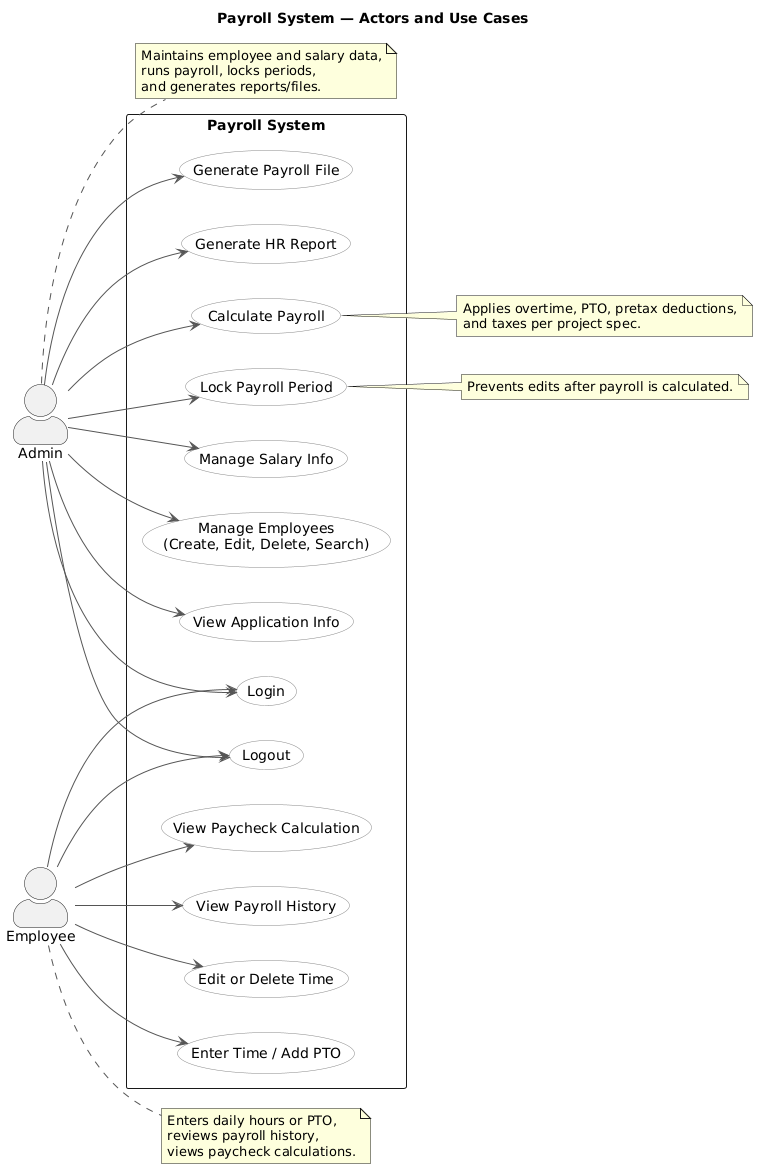

The diagram above was rendered by PlantUML. Its source (embedded in the PNG):
@startuml
title Payroll System — Actors and Use Cases

left to right direction
skinparam shadowing false
skinparam actorStyle awesome
skinparam usecase {
  BackgroundColor White
  BorderColor #888
  ArrowColor #555
}

actor Admin
actor Employee

rectangle "Payroll System" {
  usecase "Login" as UC_Login
  usecase "Logout" as UC_Logout

  usecase "Manage Employees\n(Create, Edit, Delete, Search)" as UC_ManageEmp
  usecase "Manage Salary Info" as UC_Salary
  usecase "Calculate Payroll" as UC_Calc
  usecase "Lock Payroll Period" as UC_Lock
  usecase "Generate HR Report" as UC_HR
  usecase "Generate Payroll File" as UC_File
  usecase "View Application Info" as UC_Info

  usecase "Enter Time / Add PTO" as UC_Time
  usecase "Edit or Delete Time" as UC_EditTime
  usecase "View Payroll History" as UC_History
  usecase "View Paycheck Calculation" as UC_ViewCalc
}

' Admin capabilities
Admin --> UC_Login
Admin --> UC_Logout
Admin --> UC_ManageEmp
Admin --> UC_Salary
Admin --> UC_Calc
Admin --> UC_Lock
Admin --> UC_HR
Admin --> UC_File
Admin --> UC_Info

' Employee capabilities
Employee --> UC_Login
Employee --> UC_Logout
Employee --> UC_Time
Employee --> UC_EditTime
Employee --> UC_History
Employee --> UC_ViewCalc

' Notes that double as concise “responsibilities”
note right of Admin
Maintains employee and salary data,
runs payroll, locks periods,
and generates reports/files.
end note

note right of Employee
Enters daily hours or PTO,
reviews payroll history,
views paycheck calculations.
end note

' Business rule callouts
note right of UC_Calc
Applies overtime, PTO, pretax deductions,
and taxes per project spec.
end note

note right of UC_Lock
Prevents edits after payroll is calculated.
end note
@enduml